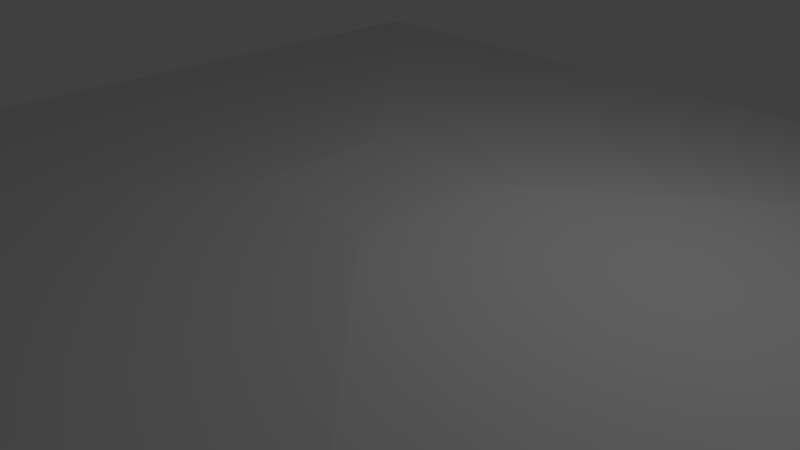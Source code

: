 # Source: floor.blend  (saved by Blender 2.79.0; exported with 4.5.12 LTS)
import bpy
from mathutils import Matrix  # noqa: F401  (used for matrix-valued properties, if any)

bpy.ops.wm.read_factory_settings(use_empty=True)
scene = bpy.context.scene
scene.name = 'Scene'

# ---- collections
col_collection_1 = bpy.data.collections.new('Collection 1'); scene.collection.children.link(col_collection_1)

# ---- materials (node trees are filled in below, after node groups)
mat_material = bpy.data.materials.new('Material')
mat_material.alpha_threshold = 0.0
mat_material.use_transparent_shadow = False
mat_material.roughness = 0.5
mat_material.line_color = (0.0, 0.0, 0.0, 1.0)

# ---- material node trees

# ---- world
world_world = bpy.data.worlds.new('World'); scene.world = world_world
world_world.color = (0.05088, 0.05088, 0.05088)
world_world.use_sun_shadow = False
world_world.sun_shadow_jitter_overblur = 0.0
world_world.cycles.sampling_method = 'MANUAL'

# ---- cameras
cam_camera = bpy.data.cameras.new('Camera')
cam_camera.clip_end = 100.0
cam_camera.lens = 35.0
cam_camera.sensor_width = 32.0
cam_camera.sensor_height = 18.0
cam_camera.ortho_scale = 7.314
cam_camera.dof.focus_distance = 0.0
cam_camera.dof.aperture_fstop = 128.0

# ---- lights
light_lamp = bpy.data.lights.new('Lamp', 'POINT')
light_lamp.transmission_factor = 0.0
light_lamp.cutoff_distance = 30.0
light_lamp.energy = 100.0
light_lamp.shadow_buffer_clip_start = 1.001
light_lamp.shadow_soft_size = 0.1
light_lamp.shadow_maximum_resolution = 0.006
light_lamp.use_absolute_resolution = True

# ---- meshes
me_cube = bpy.data.meshes.new('Cube')
me_cube.from_pydata([(7.515, 7.515, 0.4773), (7.515, -7.515, 0.4773), (-7.515, -7.515, 0.4773), (-7.515, 7.515, 0.4773), (1.0, 1.0, 1.0), (1.0, -1.0, 1.0), (-1.0, -1.0, 1.0), (-1.0, 1.0, 1.0), (7.515, 7.515, -0.5227), (7.515, -7.515, -0.5227), (-7.515, -7.515, -0.5227), (-7.515, 7.515, -0.5227)], [], [(2, 3, 11, 10), (4, 7, 6, 5), (0, 4, 5, 1), (1, 5, 6, 2), (2, 6, 7, 3), (4, 0, 3, 7), (8, 9, 10, 11), (1, 2, 10, 9), (3, 0, 8, 11), (0, 1, 9, 8)])
me_cube.materials.append(mat_material)
me_cube.use_remesh_preserve_volume = False
me_cube.use_remesh_preserve_attributes = False
me_cube.use_mirror_vertex_groups = False
me_cube.update()

# ---- objects
ob_cube = bpy.data.objects.new('Cube', me_cube)
ob_lamp = bpy.data.objects.new('Lamp', light_lamp)
ob_camera = bpy.data.objects.new('Camera', cam_camera)

# ---- transforms, parenting, visibility, modifiers, constraints
ob_cube.location = (0.0, 0.0, 0.0)
ob_cube.lock_rotations_4d = False
ob_cube.empty_display_type = 'ARROWS'
ob_cube.lineart.crease_threshold = 0.0
ob_lamp.location = (4.076, 1.005, 5.904)
ob_lamp.rotation_euler = (0.6503, 0.05522, 1.866)
ob_lamp.lock_rotations_4d = False
ob_lamp.empty_display_type = 'ARROWS'
ob_lamp.color = (0.0, 0.0, 0.0, 0.0)
ob_lamp.lineart.crease_threshold = 0.0
ob_camera.location = (7.481, -6.508, 5.344)
ob_camera.rotation_euler = (1.109, 0.0, 0.8149)
ob_camera.lock_rotations_4d = False
ob_camera.empty_display_type = 'ARROWS'
ob_camera.color = (0.0, 0.0, 0.0, 0.0)
ob_camera.display_type = 'WIRE'
ob_camera.lineart.crease_threshold = 0.0

# ---- collection membership
col_collection_1.objects.link(ob_cube)
col_collection_1.objects.link(ob_lamp)
col_collection_1.objects.link(ob_camera)

# ---- scene / render settings (as saved in the file)
scene.camera = ob_camera
scene.frame_start = 1; scene.frame_end = 250; scene.frame_set(1)
scene.render.engine = 'BLENDER_EEVEE_NEXT'
scene.render.resolution_percentage = 50
scene.render.dither_intensity = 0.0
scene.cycles.use_denoising = False
scene.cycles.samples = 128
scene.cycles.sampling_pattern = 'TABULATED_SOBOL'
scene.cycles.use_adaptive_sampling = False
scene.cycles.use_light_tree = False
scene.cycles.blur_glossy = 0.0
scene.cycles.sample_clamp_indirect = 0.0
scene.view_settings.view_transform = 'Standard'
bpy.context.view_layer.update()
